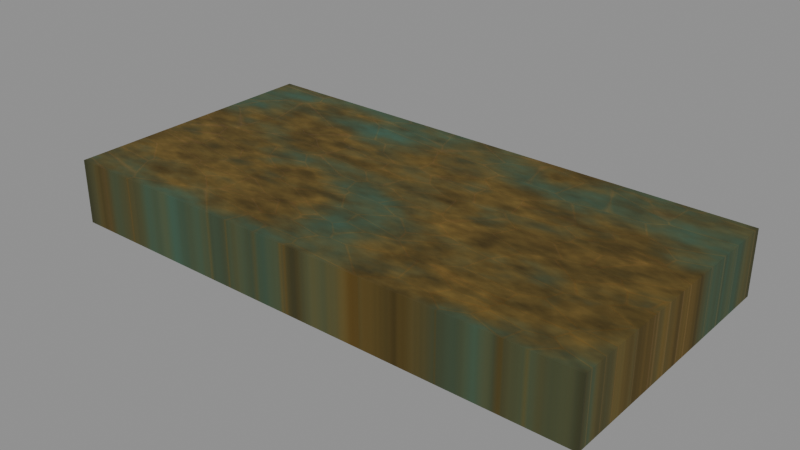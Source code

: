 # Source: tls_mat_004_brass.blend  (saved by Blender 5.0.119; exported with 4.5.12 LTS)
import bpy
from mathutils import Matrix  # noqa: F401  (used for matrix-valued properties, if any)

bpy.ops.wm.read_factory_settings(use_empty=True)
scene = bpy.context.scene
scene.name = 'TLS_TLS-MAT-004'

# ---- collections
col_collection = bpy.data.collections.new('Collection'); scene.collection.children.link(col_collection)
col_testslabs = bpy.data.collections.new('TestSlabs'); scene.collection.children.link(col_testslabs)

# ---- images (referenced by path relative to the original .blend; pixels are not part of the script)
import os
ASSET_DIR = os.environ.get("B2B_ASSET_DIR", "")  # directory of the original .blend (textures are referenced by path, not embedded)
HERE = os.path.dirname(os.path.abspath(__file__))  # packed textures are extracted next to this script under _unpacked/

def load_image(name, relpath, width, height, colorspace="sRGB"):
    """Load a texture the original file referenced (path relative to the .blend, or extracted next to this script)."""
    p = next((c for c in (os.path.join(HERE, relpath), os.path.join(ASSET_DIR, relpath)) if relpath and os.path.exists(c)), "")
    if p:
        img = bpy.data.images.load(p, check_existing=True)
        img.name = name
    else:  # same state as the original file: an image datablock whose file is absent (Cycles renders it pink)
        img = bpy.data.images.new(name, width, height)
        img.source = "FILE"
        img.filepath = "//" + (relpath or name)
    img.colorspace_settings.name = colorspace
    return img
img_tls_mat_brass_aged_orm = load_image('TLS_Mat_Brass_Aged_ORM', '_unpacked/tls_tex_brass_ORM.6dbc8a0b.png', 1024, 1024, 'Non-Color')
img_tls_mat_brass_aged_bc = load_image('TLS_Mat_Brass_Aged_BC', '_unpacked/tls_tex_brass_BaseColor.f136083c.png', 1024, 1024, 'sRGB')
img_tls_mat_brass_aged_nm = load_image('TLS_Mat_Brass_Aged_NM', '_unpacked/tls_tex_brass_Normal.74758650.png', 1024, 1024, 'Non-Color')

# ---- materials (node trees are filled in below, after node groups)
mat_tls_mat_brass_aged = bpy.data.materials.new('TLS_Mat_Brass_Aged')

# ---- material node trees
mat_tls_mat_brass_aged.use_nodes = True; mat_tls_mat_brass_aged.node_tree.nodes.clear()
_N = mat_tls_mat_brass_aged.node_tree.nodes; _L = mat_tls_mat_brass_aged.node_tree.links
n0 = _N.new('ShaderNodeBsdfPrincipled'); n0.name = 'Principled BSDF'; n0.location = (-200, 100)
n1 = _N.new('ShaderNodeOutputMaterial'); n1.name = 'Material Output'; n1.location = (200, 100)
n2 = _N.new('ShaderNodeTexImage'); n2.name = 'Image Texture'; n2.location = (0, 0)
n2.image = img_tls_mat_brass_aged_orm
n3 = _N.new('ShaderNodeTexCoord'); n3.name = 'Texture Coordinate'; n3.location = (0, 0)
n4 = _N.new('ShaderNodeMapping'); n4.name = 'Mapping'; n4.location = (0, 0)
n5 = _N.new('ShaderNodeSeparateColor'); n5.name = 'Separate Color'; n5.location = (0, 0)
n6 = _N.new('ShaderNodeMixRGB'); n6.name = 'Mix (Legacy)'; n6.location = (0, 0)
n6.blend_type = 'MULTIPLY'
n6.inputs[0].default_value = 0.9
n7 = _N.new('ShaderNodeTexImage'); n7.name = 'Image Texture.001'; n7.location = (0, 0)
n7.image = img_tls_mat_brass_aged_bc
n8 = _N.new('ShaderNodeNormalMap'); n8.name = 'Normal Map'; n8.location = (0, 0)
n9 = _N.new('ShaderNodeTexImage'); n9.name = 'Image Texture.002'; n9.location = (0, 0)
n9.image = img_tls_mat_brass_aged_nm
_L.new(n0.outputs[0], n1.inputs[0])
_L.new(n3.outputs[2], n4.inputs[0])
_L.new(n4.outputs[0], n2.inputs[0])
_L.new(n2.outputs[0], n5.inputs[0])
_L.new(n5.outputs[1], n0.inputs[2])
_L.new(n5.outputs[2], n0.inputs[1])
_L.new(n5.outputs[0], n6.inputs[2])
_L.new(n6.outputs[0], n0.inputs[0])
_L.new(n7.outputs[0], n6.inputs[1])
_L.new(n9.outputs[0], n8.inputs[1])
_L.new(n8.outputs[0], n0.inputs[5])
n1.is_active_output = True

# ---- meshes
me_slab_tls_mat_brass_aged = bpy.data.meshes.new('Slab_TLS_Mat_Brass_Aged')
me_slab_tls_mat_brass_aged.from_pydata([(-0.5, -0.25, 0.0), (0.5, -0.25, 0.0), (0.5, 0.25, 0.0), (-0.5, 0.25, 0.0), (-0.5, -0.25, 0.12), (0.5, -0.25, 0.12), (0.5, 0.25, 0.12), (-0.5, 0.25, 0.12)], [], [(0, 3, 2, 1), (4, 5, 6, 7), (0, 1, 5, 4), (1, 2, 6, 5), (2, 3, 7, 6), (3, 0, 4, 7)])
me_slab_tls_mat_brass_aged.polygons.foreach_set('use_smooth', [True] * 6)
_uv = me_slab_tls_mat_brass_aged.uv_layers.new(name='UVMap')
_uv.uv.foreach_set('vector', [0.0, 0.0, 0.0, 1.0, 1.0, 1.0, 1.0, 0.0, 0.0, 0.0, 1.0, 0.0, 1.0, 1.0, 0.0, 1.0, 0.0, 0.0, 1.0, 0.0, 1.0, 0.0, 0.0, 0.0, 1.0, 0.0, 1.0, 1.0, 1.0, 1.0, 1.0, 0.0, 1.0, 1.0, 0.0, 1.0, 0.0, 1.0, 1.0, 1.0, 0.0, 1.0, 0.0, 0.0, 0.0, 0.0, 0.0, 1.0])
me_slab_tls_mat_brass_aged.materials.append(mat_tls_mat_brass_aged)
me_slab_tls_mat_brass_aged.update()

# ---- objects
ob_slab_tls_mat_brass_aged = bpy.data.objects.new('Slab_TLS_Mat_Brass_Aged', me_slab_tls_mat_brass_aged)

# ---- transforms, parenting, visibility, modifiers, constraints
ob_slab_tls_mat_brass_aged.location = (0.0, 0.0, 0.0)
_m = ob_slab_tls_mat_brass_aged.modifiers.new('EdgeSplit', 'EDGE_SPLIT')
_m.split_angle = 0.6981

# ---- collection membership
col_testslabs.objects.link(ob_slab_tls_mat_brass_aged)

# ---- scene / render settings (as saved in the file)
scene.frame_start = 1; scene.frame_end = 250; scene.frame_set(1)
scene.render.engine = 'BLENDER_EEVEE_NEXT'
scene.render.bake_bias = 0.0
scene.render.bake_samples = 0
scene.cycles.sampling_pattern = 'TABULATED_SOBOL'
scene.eevee.use_volume_custom_range = False
bpy.context.view_layer.update()

# ---- added for rendering (the .blend has no active camera and no usable light): camera, sun + grey world if the file has none
cam_auto = bpy.data.cameras.new('AutoCamera')
cam_auto.lens = 50.0
cam_auto.sensor_width = 36.0
cam_auto.clip_end = 1000.0
ob_auto_camera = bpy.data.objects.new('AutoCamera', cam_auto)
scene.collection.objects.link(ob_auto_camera)
ob_auto_camera.location = (1.04037, -1.24845, 0.892299)
ob_auto_camera.rotation_euler = (1.09748, -7.21219e-08, 0.694738)
scene.camera = ob_auto_camera
light_auto_sun = bpy.data.lights.new('AutoSun', 'SUN')
light_auto_sun.energy = 3.0
light_auto_sun.angle = 0.0523599
ob_auto_sun = bpy.data.objects.new('AutoSun', light_auto_sun)
scene.collection.objects.link(ob_auto_sun)
ob_auto_sun.rotation_euler = (0.872665, 0.174533, 0.523599)
if scene.world is None:
    world_auto = bpy.data.worlds.new('AutoWorld')
    world_auto.color = (0.3, 0.3, 0.3)
    scene.world = world_auto
bpy.context.view_layer.update()
